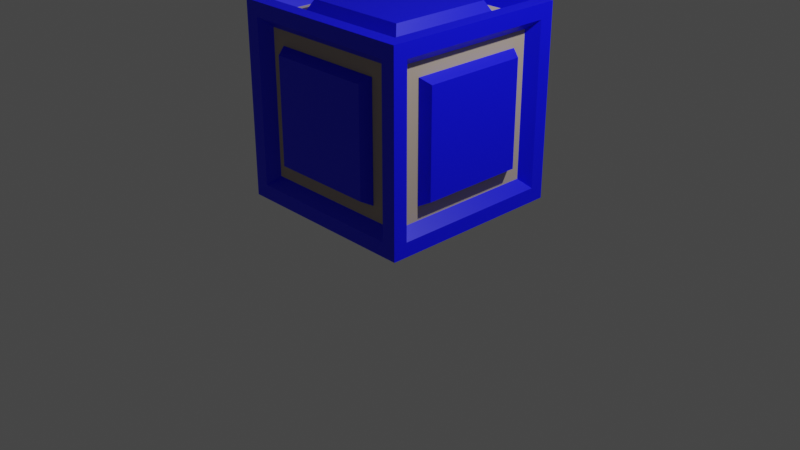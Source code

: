 # Source: crate_blue.blend  (saved by Blender 3.3.6; exported with 4.5.12 LTS)
import bpy
from mathutils import Matrix  # noqa: F401  (used for matrix-valued properties, if any)

bpy.ops.wm.read_factory_settings(use_empty=True)
scene = bpy.context.scene
scene.name = 'Scene'

# ---- collections
col_collection = bpy.data.collections.new('Collection'); scene.collection.children.link(col_collection)

# ---- materials (node trees are filled in below, after node groups)
mat_material = bpy.data.materials.new('Material')
mat_material.alpha_threshold = 0.0
mat_material.use_transparent_shadow = False
mat_material.roughness = 0.5
mat_material.line_color = (0.0, 0.0, 0.0, 1.0)
mat_accent = bpy.data.materials.new('accent')
mat_accent.use_transparent_shadow = False

# ---- material node trees
mat_material.use_nodes = True; mat_material.node_tree.nodes.clear()
_N = mat_material.node_tree.nodes; _L = mat_material.node_tree.links
n0 = _N.new('ShaderNodeOutputMaterial'); n0.name = 'Material Output'; n0.location = (300, 300)
n1 = _N.new('ShaderNodeBsdfPrincipled'); n1.name = 'Principled BSDF'; n1.location = (10, 300)
n1.distribution = 'GGX'
n1.subsurface_method = 'RANDOM_WALK_SKIN'
n1.inputs[0].default_value = (0.0, 0.001092, 1.0, 1.0)
n1.inputs[3].default_value = 1.45
n1.inputs[27].default_value = (0.0, 0.0, 0.0, 1.0)
n1.inputs[28].default_value = 1.0
_L.new(n1.outputs[0], n0.inputs[0])
n0.is_active_output = True
mat_accent.use_nodes = True; mat_accent.node_tree.nodes.clear()
_N = mat_accent.node_tree.nodes; _L = mat_accent.node_tree.links
n0 = _N.new('ShaderNodeOutputMaterial'); n0.name = 'Material Output'; n0.location = (300, 300)
n1 = _N.new('ShaderNodeBsdfPrincipled'); n1.name = 'Principled BSDF'; n1.location = (10, 300)
n1.distribution = 'GGX'
n1.subsurface_method = 'RANDOM_WALK_SKIN'
n1.inputs[0].default_value = (0.477, 0.3922, 0.2974, 1.0)
n1.inputs[3].default_value = 1.45
n1.inputs[27].default_value = (0.0, 0.0, 0.0, 1.0)
n1.inputs[28].default_value = 1.0
_L.new(n1.outputs[0], n0.inputs[0])
n0.is_active_output = True

# ---- world
world_world = bpy.data.worlds.new('World'); scene.world = world_world
world_world.use_nodes = True; world_world.node_tree.nodes.clear()
_N = world_world.node_tree.nodes; _L = world_world.node_tree.links
n0 = _N.new('ShaderNodeOutputWorld'); n0.name = 'World Output'; n0.location = (300, 300)
n1 = _N.new('ShaderNodeBackground'); n1.name = 'Background'; n1.location = (10, 300)
n1.inputs[0].default_value = (0.05088, 0.05088, 0.05088, 1.0)
_L.new(n1.outputs[0], n0.inputs[0])
n0.is_active_output = True
world_world.color = (0.05088, 0.05088, 0.05088)
world_world.use_sun_shadow = False
world_world.sun_shadow_jitter_overblur = 0.0

# ---- cameras
cam_camera = bpy.data.cameras.new('Camera')
cam_camera.clip_end = 100.0
cam_camera.ortho_scale = 7.314

# ---- lights
light_light = bpy.data.lights.new('Light', 'POINT')
light_light.transmission_factor = 0.0
light_light.energy = 1000.0
light_light.shadow_soft_size = 0.1
light_light.use_absolute_resolution = True

# ---- meshes
me_cube = bpy.data.meshes.new('Cube')
me_cube.from_pydata([(0.85, 1.0, 2.105), (0.85, 1.0, 0.4053), (1.0, -0.85, 2.105), (1.0, -0.85, 0.4053), (-0.85, 1.0, 2.105), (-0.85, 1.0, 0.4053), (-0.85, -0.85, 2.255), (-0.85, -1.0, 0.4053), (1.0, 0.85, 0.4053), (-1.0, 0.85, 0.4053), (1.0, 0.85, 2.105), (-0.85, 0.85, 2.255), (0.85, 0.85, 2.255), (0.85, 0.85, 0.2553), (0.85, -0.85, 2.255), (0.85, -1.0, 0.4053), (0.85, -1.0, 2.105), (-0.85, -1.0, 2.105), (1.0, 1.0, 2.255), (-1.0, 0.85, 2.105), (1.0, -1.0, 2.255), (-1.0, -1.0, 2.255), (1.0, 1.0, 2.255), (-1.0, 1.0, 2.255), (-1.0, -0.85, 0.4053), (-1.0, -0.85, 2.105), (1.0, -1.0, 2.255), (0.85, -0.85, 0.2553), (-0.85, 0.85, 0.2553), (-0.85, -0.85, 0.2553), (-1.0, -1.0, 2.255), (-1.0, 1.0, 2.255), (-1.0, 1.0, 0.2553), (-1.0, -1.0, 0.2553), (1.0, 1.0, 0.2553), (1.0, -1.0, 0.2553), (0.6053, 0.8886, 0.6501), (-0.6053, 0.8886, 0.6501), (0.6053, 0.8886, 1.861), (-0.6053, 0.8886, 1.861), (0.8886, 0.6053, 1.861), (0.8886, 0.6053, 0.6501), (0.8886, -0.6053, 1.861), (0.8886, -0.6053, 0.6501), (0.6053, -0.6053, 2.144), (-0.6053, -0.6053, 2.144), (0.6053, 0.6053, 2.144), (-0.6053, 0.6053, 2.144), (-0.6053, -0.8886, 0.6501), (-0.6053, -0.8886, 1.861), (0.6053, -0.8886, 1.861), (0.6053, -0.8886, 0.6501), (-0.8886, 0.6053, 0.6501), (-0.8886, -0.6053, 0.6501), (-0.8886, -0.6053, 1.861), (-0.8886, 0.6053, 1.861), (-0.6053, 0.6053, 0.3668), (-0.6053, -0.6053, 0.3668), (0.6053, 0.6053, 0.3668), (0.6053, -0.6053, 0.3668), (0.7553, 0.8886, 0.5001), (-0.7553, 0.8886, 0.5001), (0.7553, 0.8886, 2.011), (-0.7553, 0.8886, 2.011), (0.8886, 0.7553, 2.011), (0.8886, 0.7553, 0.5001), (0.8886, -0.7553, 2.011), (0.8886, -0.7553, 0.5001), (0.7553, -0.7553, 2.144), (-0.7553, -0.7553, 2.144), (0.7553, 0.7553, 2.144), (-0.7553, 0.7553, 2.144), (-0.7553, -0.8886, 0.5001), (-0.7553, -0.8886, 2.011), (0.7553, -0.8886, 2.011), (0.7553, -0.8886, 0.5001), (-0.8886, 0.7553, 0.5001), (-0.8886, -0.7553, 0.5001), (-0.8886, -0.7553, 2.011), (-0.8886, 0.7553, 2.011), (-0.7553, 0.7553, 0.3668), (-0.7553, -0.7553, 0.3668), (0.7553, 0.7553, 0.3668), (0.7553, -0.7553, 0.3668), (0.5329, 0.998, 0.7225), (0.6082, 0.8929, 0.6471), (-0.6082, 0.8929, 0.6471), (-0.5329, 0.998, 0.7225), (0.5329, 0.998, 1.788), (0.6082, 0.8929, 1.864), (-0.6082, 0.8929, 1.864), (-0.5329, 0.998, 1.788), (0.8929, 0.6082, 1.864), (0.998, 0.5527, 1.808), (0.998, 0.5527, 0.7027), (0.8929, 0.6082, 0.6471), (0.998, -0.5527, 1.808), (0.8929, -0.6082, 1.864), (0.8929, -0.6082, 0.6471), (0.998, -0.5527, 0.7027), (0.6082, -0.6082, 2.148), (0.5527, -0.5527, 2.253), (-0.5527, -0.5527, 2.253), (-0.6082, -0.6082, 2.148), (0.6082, 0.6082, 2.148), (0.5527, 0.5527, 2.253), (-0.5527, 0.5527, 2.253), (-0.6082, 0.6082, 2.148), (-0.6082, -0.8929, 0.6471), (-0.5527, -0.998, 0.7027), (-0.5527, -0.998, 1.808), (-0.6082, -0.8929, 1.864), (0.6082, -0.8929, 1.864), (0.5527, -0.998, 1.808), (0.5527, -0.998, 0.7027), (0.6082, -0.8929, 0.6471), (-0.998, 0.5527, 0.7027), (-0.8929, 0.6082, 0.6471), (-0.8929, -0.6082, 0.6471), (-0.998, -0.5527, 0.7027), (-0.8929, -0.6082, 1.864), (-0.998, -0.5527, 1.808), (-0.998, 0.5527, 1.808), (-0.8929, 0.6082, 1.864), (-0.6082, 0.6082, 0.3624), (-0.5527, 0.5527, 0.2573), (-0.5527, -0.5527, 0.2573), (-0.6082, -0.6082, 0.3624), (0.6082, 0.6082, 0.3624), (0.5527, 0.5527, 0.2573), (0.5527, -0.5527, 0.2573), (0.6082, -0.6082, 0.3624), (-0.5527, 0.998, 0.7027), (0.5527, 0.998, 0.7027), (0.5527, 0.998, 1.808), (-0.5527, 0.998, 1.808), (-0.5329, 0.9035, 0.7225), (0.5329, 0.9035, 0.7225), (0.5329, 0.9035, 1.788), (-0.5329, 0.9035, 1.788)], [], [(6, 14, 68, 69), (2, 3, 67, 66), (0, 1, 60, 62), (8, 10, 64, 65), (1, 5, 61, 60), (13, 27, 83, 82), (5, 1, 34, 32), (1, 0, 18, 34), (4, 5, 32, 31), (0, 4, 31, 18), (10, 8, 34, 18), (3, 2, 26, 35), (2, 10, 18, 26), (8, 3, 35, 34), (20, 21, 30, 26), (22, 20, 26, 18), (21, 23, 31, 30), (23, 22, 18, 31), (14, 6, 21, 20), (12, 14, 20, 22), (6, 11, 23, 21), (11, 12, 22, 23), (7, 17, 30, 33), (16, 15, 35, 26), (17, 16, 26, 30), (15, 7, 33, 35), (24, 9, 32, 33), (25, 24, 33, 30), (9, 19, 31, 32), (19, 25, 30, 31), (28, 29, 33, 32), (13, 28, 32, 34), (29, 27, 35, 33), (27, 13, 34, 35), (51, 50, 112, 115), (57, 56, 124, 127), (43, 41, 95, 98), (52, 53, 118, 117), (59, 57, 127, 131), (45, 44, 100, 103), (5, 4, 63, 61), (17, 7, 72, 73), (10, 2, 66, 64), (14, 12, 70, 68), (9, 24, 77, 76), (4, 0, 62, 63), (15, 16, 74, 75), (29, 28, 80, 81), (3, 8, 65, 67), (11, 6, 69, 71), (24, 25, 78, 77), (16, 17, 73, 74), (28, 13, 82, 80), (12, 11, 71, 70), (19, 9, 76, 79), (7, 15, 75, 72), (27, 29, 81, 83), (25, 19, 79, 78), (37, 36, 60, 61), (36, 38, 62, 60), (39, 37, 61, 63), (38, 39, 63, 62), (40, 41, 65, 64), (43, 42, 66, 67), (42, 40, 64, 66), (41, 43, 67, 65), (44, 45, 69, 68), (46, 44, 68, 70), (45, 47, 71, 69), (47, 46, 70, 71), (48, 49, 73, 72), (50, 51, 75, 74), (49, 50, 74, 73), (51, 48, 72, 75), (53, 52, 76, 77), (54, 53, 77, 78), (52, 55, 79, 76), (55, 54, 78, 79), (56, 57, 81, 80), (58, 56, 80, 82), (57, 59, 83, 81), (59, 58, 82, 83), (44, 46, 104, 100), (48, 51, 115, 108), (55, 52, 117, 123), (56, 58, 128, 124), (40, 42, 97, 92), (38, 36, 85, 89), (42, 43, 98, 97), (58, 59, 131, 128), (91, 88, 138, 139), (50, 49, 111, 112), (105, 106, 102, 101), (37, 39, 90, 86), (119, 121, 122, 116), (47, 45, 103, 107), (39, 38, 89, 90), (54, 55, 123, 120), (46, 47, 107, 104), (41, 40, 92, 95), (53, 54, 120, 118), (49, 48, 108, 111), (94, 93, 96, 99), (125, 129, 130, 126), (114, 113, 110, 109), (85, 86, 132, 133), (89, 85, 133, 134), (135, 132, 86, 90), (90, 89, 134, 135), (93, 94, 95, 92), (97, 98, 99, 96), (92, 97, 96, 93), (98, 95, 94, 99), (101, 102, 103, 100), (105, 101, 100, 104), (102, 106, 107, 103), (106, 105, 104, 107), (109, 110, 111, 108), (113, 114, 115, 112), (112, 111, 110, 113), (108, 115, 114, 109), (117, 118, 119, 116), (118, 120, 121, 119), (123, 117, 116, 122), (120, 123, 122, 121), (125, 126, 127, 124), (129, 125, 124, 128), (126, 130, 131, 127), (130, 129, 128, 131), (36, 37, 86, 85), (87, 84, 133, 132), (84, 88, 134, 133), (91, 87, 132, 135), (88, 91, 135, 134), (136, 139, 138, 137), (88, 84, 137, 138), (87, 91, 139, 136), (84, 87, 136, 137)])
me_cube.polygons.foreach_set('material_index', [0, 0, 0, 0, 0, 0, 0, 0, 0, 0, 0, 0, 0, 0, 0, 0, 0, 0, 0, 0, 0, 0, 0, 0, 0, 0, 0, 0, 0, 0, 0, 0, 0, 0, 0, 0, 0, 0, 0, 0, 0, 0, 0, 0, 0, 0, 0, 0, 0, 0, 0, 0, 0, 0, 0, 0, 0, 0, 1, 1, 1, 1, 1, 1, 1, 1, 1, 1, 1, 1, 1, 1, 1, 1, 1, 1, 1, 1, 1, 1, 1, 1, 0, 0, 0, 0, 0, 0, 0, 0, 0, 0, 0, 0, 0, 0, 0, 0, 0, 0, 0, 0, 0, 0, 0, 0, 0, 0, 0, 0, 0, 0, 0, 0, 0, 0, 0, 0, 0, 0, 0, 0, 0, 0, 0, 0, 0, 0, 0, 0, 0, 0, 0, 0, 0, 0, 0, 0])
_uv = me_cube.uv_layers.new(name='UVMap')
_uv.uv.foreach_set('vector', [0.8563, 0.7313, 0.6438, 0.7313, 0.6438, 0.7313, 0.8563, 0.7313, 0.6062, 0.7313, 0.3938, 0.7313, 0.3938, 0.7313, 0.6062, 0.7313, 0.6062, 0.4813, 0.3938, 0.4813, 0.3938, 0.4813, 0.6062, 0.4813, 0.3938, 0.5188, 0.6062, 0.5187, 0.6062, 0.5187, 0.3938, 0.5188, 0.3938, 0.4813, 0.3938, 0.2688, 0.3938, 0.2688, 0.3938, 0.4813, 0.3563, 0.5188, 0.3563, 0.7313, 0.3563, 0.7313, 0.3563, 0.5188, 0.3938, 0.2688, 0.3938, 0.4813, 0.375, 0.5, 0.375, 0.25, 0.3938, 0.4813, 0.6062, 0.4813, 0.625, 0.5, 0.375, 0.5, 0.6062, 0.2687, 0.3938, 0.2688, 0.375, 0.25, 0.625, 0.25, 0.6062, 0.4813, 0.6062, 0.2687, 0.625, 0.25, 0.625, 0.5, 0.6062, 0.5187, 0.3938, 0.5188, 0.375, 0.5, 0.625, 0.5, 0.3938, 0.7313, 0.6062, 0.7313, 0.625, 0.75, 0.375, 0.75, 0.6062, 0.7313, 0.6062, 0.5187, 0.625, 0.5, 0.625, 0.75, 0.3938, 0.5188, 0.3938, 0.7313, 0.375, 0.75, 0.375, 0.5, 0.625, 0.75, 0.875, 0.75, 0.875, 0.75, 0.625, 0.75, 0.625, 0.5, 0.625, 0.75, 0.625, 0.75, 0.625, 0.5, 0.875, 0.75, 0.875, 0.5, 0.875, 0.5, 0.875, 0.75, 0.875, 0.5, 0.625, 0.5, 0.625, 0.5, 0.875, 0.5, 0.6438, 0.7313, 0.8563, 0.7313, 0.875, 0.75, 0.625, 0.75, 0.6438, 0.5188, 0.6438, 0.7313, 0.625, 0.75, 0.625, 0.5, 0.8563, 0.7313, 0.8563, 0.5188, 0.875, 0.5, 0.875, 0.75, 0.8563, 0.5188, 0.6438, 0.5188, 0.625, 0.5, 0.875, 0.5, 0.3938, 0.9813, 0.6062, 0.9813, 0.625, 1.0, 0.375, 1.0, 0.6062, 0.7688, 0.3938, 0.7688, 0.375, 0.75, 0.625, 0.75, 0.6062, 0.9813, 0.6062, 0.7688, 0.625, 0.75, 0.625, 1.0, 0.3938, 0.7688, 0.3938, 0.9813, 0.375, 1.0, 0.375, 0.75, 0.3938, 0.01875, 0.3938, 0.2313, 0.375, 0.25, 0.375, 0.0, 0.6062, 0.01875, 0.3938, 0.01875, 0.375, 0.0, 0.625, 0.0, 0.3938, 0.2313, 0.6062, 0.2313, 0.625, 0.25, 0.375, 0.25, 0.6062, 0.2313, 0.6062, 0.01875, 0.625, 0.0, 0.625, 0.25, 0.1437, 0.5188, 0.1438, 0.7313, 0.125, 0.75, 0.125, 0.5, 0.3563, 0.5188, 0.1437, 0.5188, 0.125, 0.5, 0.375, 0.5, 0.1438, 0.7313, 0.3563, 0.7313, 0.375, 0.75, 0.125, 0.75, 0.3563, 0.7313, 0.3563, 0.5188, 0.375, 0.5, 0.375, 0.75, 0.4149, 0.7899, 0.5851, 0.7899, 0.5851, 0.7899, 0.4149, 0.7899, 0.1649, 0.7101, 0.1649, 0.5399, 0.1649, 0.5399, 0.1649, 0.7101, 0.4149, 0.7101, 0.4149, 0.5399, 0.4149, 0.5399, 0.4149, 0.7101, 0.4149, 0.2101, 0.4149, 0.03985, 0.4149, 0.03985, 0.4149, 0.2101, 0.3351, 0.7101, 0.1649, 0.7101, 0.1649, 0.7101, 0.3351, 0.7101, 0.8351, 0.7101, 0.6649, 0.7101, 0.6649, 0.7101, 0.8351, 0.7101, 0.3938, 0.2688, 0.6062, 0.2687, 0.6062, 0.2687, 0.3938, 0.2688, 0.6062, 0.9813, 0.3938, 0.9813, 0.3938, 0.9813, 0.6062, 0.9813, 0.6062, 0.5187, 0.6062, 0.7313, 0.6062, 0.7313, 0.6062, 0.5187, 0.6438, 0.7313, 0.6438, 0.5188, 0.6438, 0.5188, 0.6438, 0.7313, 0.3938, 0.2313, 0.3938, 0.01875, 0.3938, 0.01875, 0.3938, 0.2313, 0.6062, 0.2687, 0.6062, 0.4813, 0.6062, 0.4813, 0.6062, 0.2687, 0.3938, 0.7688, 0.6062, 0.7688, 0.6062, 0.7688, 0.3938, 0.7688, 0.1438, 0.7313, 0.1437, 0.5188, 0.1437, 0.5188, 0.1438, 0.7313, 0.3938, 0.7313, 0.3938, 0.5188, 0.3938, 0.5188, 0.3938, 0.7313, 0.8563, 0.5188, 0.8563, 0.7313, 0.8563, 0.7313, 0.8563, 0.5188, 0.3938, 0.01875, 0.6062, 0.01875, 0.6062, 0.01875, 0.3938, 0.01875, 0.6062, 0.7688, 0.6062, 0.9813, 0.6062, 0.9813, 0.6062, 0.7688, 0.1437, 0.5188, 0.3563, 0.5188, 0.3563, 0.5188, 0.1437, 0.5188, 0.6438, 0.5188, 0.8563, 0.5188, 0.8563, 0.5188, 0.6438, 0.5188, 0.6062, 0.2313, 0.3938, 0.2313, 0.3938, 0.2313, 0.6062, 0.2313, 0.3938, 0.9813, 0.3938, 0.7688, 0.3938, 0.7688, 0.3938, 0.9813, 0.3563, 0.7313, 0.1438, 0.7313, 0.1438, 0.7313, 0.3563, 0.7313, 0.6062, 0.01875, 0.6062, 0.2313, 0.6062, 0.2313, 0.6062, 0.01875, 0.4149, 0.2899, 0.4149, 0.4601, 0.3938, 0.4813, 0.3938, 0.2688, 0.4149, 0.4601, 0.5851, 0.4601, 0.6062, 0.4813, 0.3938, 0.4813, 0.5851, 0.2899, 0.4149, 0.2899, 0.3938, 0.2688, 0.6062, 0.2687, 0.5851, 0.4601, 0.5851, 0.2899, 0.6062, 0.2687, 0.6062, 0.4813, 0.5851, 0.5399, 0.4149, 0.5399, 0.3938, 0.5188, 0.6062, 0.5187, 0.4149, 0.7101, 0.5851, 0.7101, 0.6062, 0.7313, 0.3938, 0.7313, 0.5851, 0.7101, 0.5851, 0.5399, 0.6062, 0.5187, 0.6062, 0.7313, 0.4149, 0.5399, 0.4149, 0.7101, 0.3938, 0.7313, 0.3938, 0.5188, 0.6649, 0.7101, 0.8351, 0.7101, 0.8563, 0.7313, 0.6438, 0.7313, 0.6649, 0.5399, 0.6649, 0.7101, 0.6438, 0.7313, 0.6438, 0.5188, 0.8351, 0.7101, 0.8351, 0.5399, 0.8563, 0.5188, 0.8563, 0.7313, 0.8351, 0.5399, 0.6649, 0.5399, 0.6438, 0.5188, 0.8563, 0.5188, 0.4149, 0.9601, 0.5851, 0.9601, 0.6062, 0.9813, 0.3938, 0.9813, 0.5851, 0.7899, 0.4149, 0.7899, 0.3938, 0.7688, 0.6062, 0.7688, 0.5851, 0.9601, 0.5851, 0.7899, 0.6062, 0.7688, 0.6062, 0.9813, 0.4149, 0.7899, 0.4149, 0.9601, 0.3938, 0.9813, 0.3938, 0.7688, 0.4149, 0.03985, 0.4149, 0.2101, 0.3938, 0.2313, 0.3938, 0.01875, 0.5851, 0.03985, 0.4149, 0.03985, 0.3938, 0.01875, 0.6062, 0.01875, 0.4149, 0.2101, 0.5851, 0.2101, 0.6062, 0.2313, 0.3938, 0.2313, 0.5851, 0.2101, 0.5851, 0.03985, 0.6062, 0.01875, 0.6062, 0.2313, 0.1649, 0.5399, 0.1649, 0.7101, 0.1438, 0.7313, 0.1437, 0.5188, 0.3351, 0.5399, 0.1649, 0.5399, 0.1437, 0.5188, 0.3563, 0.5188, 0.1649, 0.7101, 0.3351, 0.7101, 0.3563, 0.7313, 0.1438, 0.7313, 0.3351, 0.7101, 0.3351, 0.5399, 0.3563, 0.5188, 0.3563, 0.7313, 0.6649, 0.7101, 0.6649, 0.5399, 0.6649, 0.5399, 0.6649, 0.7101, 0.4149, 0.9601, 0.4149, 0.7899, 0.4149, 0.7899, 0.4149, 0.9601, 0.5851, 0.2101, 0.4149, 0.2101, 0.4149, 0.2101, 0.5851, 0.2101, 0.1649, 0.5399, 0.3351, 0.5399, 0.3351, 0.5399, 0.1649, 0.5399, 0.5851, 0.5399, 0.5851, 0.7101, 0.5851, 0.7101, 0.5851, 0.5399, 0.5851, 0.4601, 0.4149, 0.4601, 0.4149, 0.4601, 0.5851, 0.4601, 0.5851, 0.7101, 0.4149, 0.7101, 0.4149, 0.7101, 0.5851, 0.7101, 0.3351, 0.5399, 0.3351, 0.7101, 0.3351, 0.7101, 0.3351, 0.5399, 0.5667, 0.3083, 0.5667, 0.4417, 0.5667, 0.4417, 0.5667, 0.3083, 0.5851, 0.7899, 0.5851, 0.9601, 0.5851, 0.9601, 0.5851, 0.7899, 0.6808, 0.5558, 0.8192, 0.5558, 0.8192, 0.6942, 0.6808, 0.6942, 0.4149, 0.2899, 0.5851, 0.2899, 0.5851, 0.2899, 0.4149, 0.2899, 0.4308, 0.05578, 0.5692, 0.05578, 0.5692, 0.1942, 0.4308, 0.1942, 0.8351, 0.5399, 0.8351, 0.7101, 0.8351, 0.7101, 0.8351, 0.5399, 0.5851, 0.2899, 0.5851, 0.4601, 0.5851, 0.4601, 0.5851, 0.2899, 0.5851, 0.03985, 0.5851, 0.2101, 0.5851, 0.2101, 0.5851, 0.03985, 0.6649, 0.5399, 0.8351, 0.5399, 0.8351, 0.5399, 0.6649, 0.5399, 0.4149, 0.5399, 0.5851, 0.5399, 0.5851, 0.5399, 0.4149, 0.5399, 0.4149, 0.03985, 0.5851, 0.03985, 0.5851, 0.03985, 0.4149, 0.03985, 0.5851, 0.9601, 0.4149, 0.9601, 0.4149, 0.9601, 0.5851, 0.9601, 0.4308, 0.5558, 0.5692, 0.5558, 0.5692, 0.6942, 0.4308, 0.6942, 0.1808, 0.5558, 0.3192, 0.5558, 0.3192, 0.6942, 0.1808, 0.6942, 0.4308, 0.8058, 0.5692, 0.8058, 0.5692, 0.9442, 0.4308, 0.9442, 0.4149, 0.4601, 0.4149, 0.2899, 0.4308, 0.3058, 0.4308, 0.4442, 0.5851, 0.4601, 0.4149, 0.4601, 0.4308, 0.4442, 0.5692, 0.4442, 0.5692, 0.3058, 0.4308, 0.3058, 0.4149, 0.2899, 0.5851, 0.2899, 0.5851, 0.2899, 0.5851, 0.4601, 0.5692, 0.4442, 0.5692, 0.3058, 0.5692, 0.5558, 0.4308, 0.5558, 0.4149, 0.5399, 0.5851, 0.5399, 0.5851, 0.7101, 0.4149, 0.7101, 0.4308, 0.6942, 0.5692, 0.6942, 0.5851, 0.5399, 0.5851, 0.7101, 0.5692, 0.6942, 0.5692, 0.5558, 0.4149, 0.7101, 0.4149, 0.5399, 0.4308, 0.5558, 0.4308, 0.6942, 0.6808, 0.6942, 0.8192, 0.6942, 0.8351, 0.7101, 0.6649, 0.7101, 0.6808, 0.5558, 0.6808, 0.6942, 0.6649, 0.7101, 0.6649, 0.5399, 0.8192, 0.6942, 0.8192, 0.5558, 0.8351, 0.5399, 0.8351, 0.7101, 0.8192, 0.5558, 0.6808, 0.5558, 0.6649, 0.5399, 0.8351, 0.5399, 0.4308, 0.9442, 0.5692, 0.9442, 0.5851, 0.9601, 0.4149, 0.9601, 0.5692, 0.8058, 0.4308, 0.8058, 0.4149, 0.7899, 0.5851, 0.7899, 0.5851, 0.7899, 0.5851, 0.9601, 0.5692, 0.9442, 0.5692, 0.8058, 0.4149, 0.9601, 0.4149, 0.7899, 0.4308, 0.8058, 0.4308, 0.9442, 0.4149, 0.2101, 0.4149, 0.03985, 0.4308, 0.05578, 0.4308, 0.1942, 0.4149, 0.03985, 0.5851, 0.03985, 0.5692, 0.05578, 0.4308, 0.05578, 0.5851, 0.2101, 0.4149, 0.2101, 0.4308, 0.1942, 0.5692, 0.1942, 0.5851, 0.03985, 0.5851, 0.2101, 0.5692, 0.1942, 0.5692, 0.05578, 0.1808, 0.5558, 0.1808, 0.6942, 0.1649, 0.7101, 0.1649, 0.5399, 0.3192, 0.5558, 0.1808, 0.5558, 0.1649, 0.5399, 0.3351, 0.5399, 0.1808, 0.6942, 0.3192, 0.6942, 0.3351, 0.7101, 0.1649, 0.7101, 0.3192, 0.6942, 0.3192, 0.5558, 0.3351, 0.5399, 0.3351, 0.7101, 0.4149, 0.4601, 0.4149, 0.2899, 0.4149, 0.2899, 0.4149, 0.4601, 0.4333, 0.3083, 0.4333, 0.4417, 0.4308, 0.4442, 0.4308, 0.3058, 0.4333, 0.4417, 0.5667, 0.4417, 0.5692, 0.4442, 0.4308, 0.4442, 0.5667, 0.3083, 0.4333, 0.3083, 0.4308, 0.3058, 0.5692, 0.3058, 0.5667, 0.4417, 0.5667, 0.3083, 0.5692, 0.3058, 0.5692, 0.4442, 0.4333, 0.3083, 0.5667, 0.3083, 0.5667, 0.4417, 0.4333, 0.4417, 0.5667, 0.4417, 0.4333, 0.4417, 0.4333, 0.4417, 0.5667, 0.4417, 0.4333, 0.3083, 0.5667, 0.3083, 0.5667, 0.3083, 0.4333, 0.3083, 0.4333, 0.4417, 0.4333, 0.3083, 0.4333, 0.3083, 0.4333, 0.4417])
me_cube.materials.append(mat_material)
me_cube.materials.append(mat_accent)
me_cube.use_mirror_vertex_groups = False
me_cube.update()
me_cube_001 = bpy.data.meshes.new('Cube.001')
me_cube_001.from_pydata([(-1.0, -1.0, -1.0), (-1.0, -1.0, 1.0), (-1.0, 1.0, -1.0), (-1.0, 1.0, 1.0), (1.0, -1.0, -1.0), (1.0, -1.0, 1.0), (1.0, 1.0, -1.0), (1.0, 1.0, 1.0)], [], [(0, 1, 3, 2), (2, 3, 7, 6), (6, 7, 5, 4), (4, 5, 1, 0), (2, 6, 4, 0), (7, 3, 1, 5)])
_uv = me_cube_001.uv_layers.new(name='UVMap')
_uv.uv.foreach_set('vector', [0.375, 0.0, 0.625, 0.0, 0.625, 0.25, 0.375, 0.25, 0.375, 0.25, 0.625, 0.25, 0.625, 0.5, 0.375, 0.5, 0.375, 0.5, 0.625, 0.5, 0.625, 0.75, 0.375, 0.75, 0.375, 0.75, 0.625, 0.75, 0.625, 1.0, 0.375, 1.0, 0.125, 0.5, 0.375, 0.5, 0.375, 0.75, 0.125, 0.75, 0.625, 0.5, 0.875, 0.5, 0.875, 0.75, 0.625, 0.75])
me_cube_001.update()

# ---- objects
ob_cube = bpy.data.objects.new('Cube', me_cube)
ob_light = bpy.data.objects.new('Light', light_light)
ob_camera = bpy.data.objects.new('Camera', cam_camera)
ob_cube_001 = bpy.data.objects.new('Cube.001', me_cube_001)

# ---- transforms, parenting, visibility, modifiers, constraints
ob_cube.location = (0.0, 0.0, 0.0)
ob_cube.lock_rotations_4d = False
ob_cube.empty_display_type = 'ARROWS'
ob_cube.lineart.crease_threshold = 0.0
ob_light.location = (4.076, 1.005, 5.904)
ob_light.rotation_euler = (0.6503, 0.05522, 1.866)
ob_light.lock_rotations_4d = False
ob_light.empty_display_type = 'ARROWS'
ob_light.color = (0.0, 0.0, 0.0, 0.0)
ob_light.lineart.crease_threshold = 0.0
ob_camera.location = (7.359, -6.926, 4.958)
ob_camera.rotation_euler = (1.109, 0.0, 0.8149)
ob_camera.lock_rotations_4d = False
ob_camera.empty_display_type = 'ARROWS'
ob_camera.color = (0.0, 0.0, 0.0, 0.0)
ob_camera.display_type = 'WIRE'
ob_camera.lineart.crease_threshold = 0.0
ob_cube_001.location = (0.3068, 1.456, 1.535)
ob_cube_001.scale = (0.05, 0.05, 0.05)

# ---- collection membership
col_collection.objects.link(ob_cube)
col_collection.objects.link(ob_light)
col_collection.objects.link(ob_camera)
col_collection.objects.link(ob_cube_001)

# ---- scene / render settings (as saved in the file)
scene.camera = ob_camera
scene.frame_start = 1; scene.frame_end = 250; scene.frame_set(1)
scene.render.engine = 'BLENDER_EEVEE_NEXT'
scene.render.use_freestyle = True
scene.render.use_motion_blur = True
scene.render.use_simplify = True
scene.cycles.sampling_pattern = 'TABULATED_SOBOL'
scene.cycles.use_light_tree = False
scene.eevee.use_gtao = True
scene.eevee.use_raytracing = True
scene.view_settings.view_transform = 'Filmic'
bpy.context.view_layer.update()
